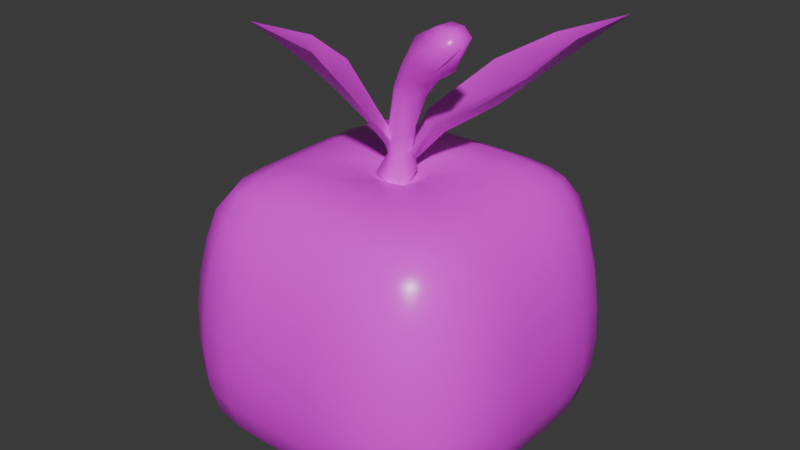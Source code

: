 # Source: ij_Cuberry.blend  (saved by Blender 4.0.36; exported with 4.5.12 LTS)
import bpy
from mathutils import Matrix  # noqa: F401  (used for matrix-valued properties, if any)

bpy.ops.wm.read_factory_settings(use_empty=True)
scene = bpy.context.scene
scene.name = 'Scene'

# ---- collections
col_collection = bpy.data.collections.new('Collection'); scene.collection.children.link(col_collection)

# ---- images (referenced by path relative to the original .blend; pixels are not part of the script)
import os
ASSET_DIR = os.environ.get("B2B_ASSET_DIR", "")  # directory of the original .blend (textures are referenced by path, not embedded)
HERE = os.path.dirname(os.path.abspath(__file__))  # packed textures are extracted next to this script under _unpacked/

def load_image(name, relpath, width, height, colorspace="sRGB"):
    """Load a texture the original file referenced (path relative to the .blend, or extracted next to this script)."""
    p = next((c for c in (os.path.join(HERE, relpath), os.path.join(ASSET_DIR, relpath)) if relpath and os.path.exists(c)), "")
    if p:
        img = bpy.data.images.load(p, check_existing=True)
        img.name = name
    else:  # same state as the original file: an image datablock whose file is absent (Cycles renders it pink)
        img = bpy.data.images.new(name, width, height)
        img.source = "FILE"
        img.filepath = "//" + (relpath or name)
    img.colorspace_settings.name = colorspace
    return img
img_ij_gradients = load_image('ij_Gradients', 'ij_Gradients.png', 1024, 1024, 'sRGB')

# ---- materials (node trees are filled in below, after node groups)
mat_cuberry = bpy.data.materials.new('cuberry')
mat_cuberry.alpha_threshold = 0.0
mat_cuberry.use_transparent_shadow = False
mat_cuberry.roughness = 0.5
mat_cuberry.line_color = (0.0, 0.0, 0.0, 1.0)

# ---- material node trees
mat_cuberry.use_nodes = True; mat_cuberry.node_tree.nodes.clear()
_N = mat_cuberry.node_tree.nodes; _L = mat_cuberry.node_tree.links
n0 = _N.new('ShaderNodeOutputMaterial'); n0.name = 'Material Output'; n0.location = (300, 300)
n1 = _N.new('ShaderNodeBsdfPrincipled'); n1.name = 'Principled BSDF'; n1.location = (10, 300)
n1.inputs[2].default_value = 0.3
n1.inputs[3].default_value = 1.45
n2 = _N.new('ShaderNodeTexImage'); n2.name = 'Image Texture'; n2.location = (-339, 300)
n2.image = img_ij_gradients
_L.new(n1.outputs[0], n0.inputs[0])
_L.new(n2.outputs[0], n1.inputs[0])
n0.is_active_output = True

# ---- world
world_world = bpy.data.worlds.new('World'); scene.world = world_world
world_world.use_nodes = True; world_world.node_tree.nodes.clear()
_N = world_world.node_tree.nodes; _L = world_world.node_tree.links
n0 = _N.new('ShaderNodeOutputWorld'); n0.name = 'World Output'; n0.location = (300, 300)
n1 = _N.new('ShaderNodeBackground'); n1.name = 'Background'; n1.location = (10, 300)
n1.inputs[0].default_value = (0.05088, 0.05088, 0.05088, 1.0)
_L.new(n1.outputs[0], n0.inputs[0])
n0.is_active_output = True
world_world.color = (0.05088, 0.05088, 0.05088)
world_world.use_sun_shadow = False
world_world.sun_shadow_jitter_overblur = 0.0

# ---- meshes
me_cuberry = bpy.data.meshes.new('cuberry')
me_cuberry.from_pydata([(-0.1118, -0.1048, 1.936), (-0.1166, 0.08513, 1.957), (0.07658, -0.105, 1.938), (0.07931, 0.08613, 1.945), (0.4319, -0.2817, 2.966), (0.482, -0.1276, 3.043), (0.6507, -0.1562, 2.99), (0.6007, -0.3102, 2.913), (0.06993, -0.1457, 2.557), (0.1591, -0.1904, 2.715), (0.1798, -0.02303, 2.794), (0.08669, 0.001425, 2.634), (0.3288, -0.1917, 2.651), (0.2247, -0.1384, 2.514), (0.3564, -0.01191, 2.727), (0.2394, 0.008711, 2.582), (-0.138, -0.009651, 1.939), (0.005381, 0.137, 1.935), (0.09028, -0.009651, 1.933), (-0.0218, -0.1234, 1.935), (0.4483, -0.2153, 3.032), (0.5753, -0.1303, 3.038), (0.6507, -0.2432, 2.955), (0.5142, -0.3239, 2.948), (0.1409, -0.1158, 2.776), (0.04865, -0.07819, 2.604), (0.2677, 0.01416, 2.778), (0.1637, 0.03368, 2.616), (0.3781, -0.1003, 2.662), (0.2582, -0.05951, 2.53), (0.2401, -0.2265, 2.677), (0.1462, -0.1754, 2.524), (0.1012, -0.08392, 2.22), (-0.02962, -0.08736, 2.207), (-0.003889, 0.02135, 2.306), (0.2695, -0.2449, 2.846), (0.4569, -0.2636, 2.759), (0.2999, -0.05424, 2.938), (0.11, 0.02667, 2.278), (0.5078, -0.03294, 2.849), (0.03528, -0.1235, 2.189), (0.1237, -0.02866, 2.241), (0.5349, -0.1588, 2.764), (0.2555, -0.1653, 2.926), (0.5668, -0.2498, 3.027), (0.0555, 0.0444, 2.302), (-0.05333, -0.04497, 2.241), (0.4007, -0.007421, 2.929), (0.3543, -0.2972, 2.805), (-0.04468, -0.06556, 2.073), (0.2094, 0.1928, 2.202), (0.8084, 0.7126, 2.802), (0.145, 0.8011, 2.512), (0.4554, 0.4278, 2.38), (0.653, 0.809, 2.611), (-0.4401, -0.8021, 3.023), (0.4704, 1.012, 2.709), (-0.06713, -0.2297, 2.329), (0.6321, 0.8314, 2.673), (0.4264, 0.4787, 2.459), (0.26, -0.02421, 2.269), (-0.1876, -0.4255, 2.598), (-0.294, -0.5887, 2.796), (0.08007, -0.2954, 2.35), (-0.0259, -0.1895, 2.326), (-0.1429, -0.06127, 2.36), (0.1562, 0.1874, 2.269), (-0.1578, -0.4001, 2.627), (-0.2585, -0.555, 2.841), (-0.1041, -0.6565, 2.872), (0.02492, -0.5043, 2.624), (-0.3607, -0.391, 2.86), (-0.2649, -0.1851, 2.676), (-0.01376, 0.303, 2.27), (0.7043, 0.3174, 2.627), (0.9129, 1.157, 2.878), (-0.04659, -0.08762, 2.138), (-0.03266, 0.02745, 2.121), (0.0646, 0.05646, 2.101), (0.0591, -0.0654, 2.09), (0.01003, -0.0833, 2.088), (0.07768, -0.01541, 2.092), (0.01049, 0.06718, 2.11), (-0.05362, -0.01996, 2.101), (0.07892, 0.06399, 2.023), (-0.06763, -0.05849, 1.838), (-0.07017, 0.04284, 1.849), (0.03288, -0.0586, 1.839), (0.03434, 0.04337, 1.842), (-0.08162, -0.007725, 1.839), (-0.005102, 0.07053, 1.837), (0.04019, -0.007725, 1.836), (-0.0196, -0.06839, 1.837), (-0.8718, -0.8719, 0.1631), (-0.7591, -0.759, 1.843), (-0.863, 0.8629, 0.1708), (-0.7644, 0.7645, 1.848), (0.8643, -0.8645, 0.1697), (0.7647, -0.7645, 1.848), (0.8629, 0.863, 0.1708), (0.7647, 0.7644, 1.848), (-0.9111, 0.7268, 0.139), (-0.9269, 0.4897, 0.1329), (-0.9288, 0.2477, 0.1376), (-0.9297, -3.649e-08, 0.1397), (-0.9287, -0.2477, 0.1377), (-0.9292, -0.4916, 0.1307), (-0.9084, -0.7234, 0.1416), (-0.927, -0.9267, 0.3057), (-0.9579, -0.9579, 0.5209), (-0.9658, -0.9658, 0.7704), (-0.9567, -0.9567, 1.022), (-0.9321, -0.9321, 1.271), (-0.8902, -0.8902, 1.512), (-0.8358, -0.8361, 1.721), (-0.7973, -0.6329, 1.873), (-0.8117, -0.4239, 1.882), (-0.8126, -0.214, 1.883), (-0.8136, 1.097e-08, 1.884), (-0.8126, 0.214, 1.883), (-0.8132, 0.4251, 1.883), (-0.7958, 0.6307, 1.871), (-0.8342, 0.8339, 1.719), (-0.8914, 0.8914, 1.513), (-0.9321, 0.9321, 1.271), (-0.9567, 0.9567, 1.022), (-0.9658, 0.9658, 0.7704), (-0.956, 0.956, 0.5226), (-0.9298, 0.9301, 0.3029), (0.7268, 0.9111, 0.139), (0.4897, 0.9269, 0.1329), (0.2477, 0.9288, 0.1376), (1.539e-08, 0.9297, 0.1397), (-0.2477, 0.9287, 0.1377), (-0.4897, 0.9273, 0.1325), (-0.7265, 0.9115, 0.1388), (-0.631, 0.7954, 1.871), (-0.4251, 0.8128, 1.883), (-0.214, 0.8126, 1.883), (-3.69e-10, 0.8136, 1.884), (0.214, 0.8126, 1.883), (0.4251, 0.8132, 1.883), (0.6307, 0.7958, 1.871), (0.8339, 0.8342, 1.719), (0.8914, 0.8914, 1.513), (0.9321, 0.9321, 1.271), (0.9567, 0.9567, 1.022), (0.9658, 0.9658, 0.7704), (0.956, 0.956, 0.5226), (0.9301, 0.9298, 0.3029), (0.9111, -0.7262, 0.1389), (0.927, -0.49, 0.1328), (0.9289, -0.2477, 0.1374), (0.9297, 2.136e-08, 0.1397), (0.9287, 0.2477, 0.1377), (0.9273, 0.4897, 0.1325), (0.9115, 0.7265, 0.1388), (0.7952, 0.631, 1.871), (0.8134, 0.4251, 1.884), (0.8124, 0.214, 1.883), (0.8137, -1.615e-08, 1.884), (0.8124, -0.214, 1.883), (0.8134, -0.4251, 1.884), (0.7952, -0.6307, 1.871), (0.8339, -0.8339, 1.719), (0.8914, -0.8914, 1.513), (0.9321, -0.9321, 1.271), (0.9567, -0.9567, 1.022), (0.9658, -0.9658, 0.7704), (0.9563, -0.9563, 0.5223), (0.9296, -0.9296, 0.3032), (-0.7237, -0.9079, 0.1418), (-0.4916, -0.9288, 0.1311), (-0.2477, -0.9288, 0.1376), (-1.69e-08, -0.9297, 0.1397), (0.2477, -0.9287, 0.1377), (0.49, -0.9276, 0.1322), (0.7262, -0.9109, 0.1391), (0.6307, -0.7954, 1.871), (0.4251, -0.8128, 1.883), (0.214, -0.8126, 1.883), (-9.193e-10, -0.8136, 1.884), (-0.214, -0.8126, 1.883), (-0.4239, -0.8121, 1.882), (-0.6326, -0.7977, 1.873), (-1.029, -0.7297, 0.2949), (-1.088, -0.7436, 0.5198), (-1.11, -0.7414, 0.7699), (-1.102, -0.7291, 1.021), (-1.073, -0.714, 1.27), (-1.015, -0.6891, 1.513), (-0.9247, -0.6495, 1.724), (-1.067, -0.4967, 0.2939), (-1.146, -0.4936, 0.5192), (-1.173, -0.4863, 0.7689), (-1.165, -0.4779, 1.02), (-1.135, -0.4673, 1.27), (-1.071, -0.4559, 1.513), (-0.963, -0.4423, 1.727), (-1.076, -0.2449, 0.2944), (-1.157, -0.2408, 0.5187), (-1.184, -0.2362, 0.7682), (-1.177, -0.2314, 1.019), (-1.146, -0.2266, 1.269), (-1.081, -0.2218, 1.512), (-0.9716, -0.2175, 1.727), (-1.076, 2.074e-08, 0.296), (-1.157, -3.651e-08, 0.5185), (-1.184, 4.56e-08, 0.7682), (-1.177, -3.747e-08, 1.019), (-1.146, 1.883e-08, 1.269), (-1.081, -2.254e-08, 1.512), (-0.9711, -2.054e-08, 1.726), (-1.076, 0.2449, 0.2946), (-1.157, 0.2408, 0.5187), (-1.184, 0.2362, 0.7682), (-1.177, 0.2314, 1.019), (-1.146, 0.2266, 1.269), (-1.081, 0.2218, 1.512), (-0.9718, 0.2175, 1.727), (-1.067, 0.4967, 0.294), (-1.146, 0.4936, 0.5193), (-1.173, 0.4863, 0.7689), (-1.165, 0.4779, 1.02), (-1.135, 0.4673, 1.27), (-1.071, 0.4559, 1.513), (-0.9631, 0.4423, 1.727), (-1.025, 0.726, 0.2982), (-1.088, 0.7436, 0.5199), (-1.11, 0.7414, 0.7699), (-1.102, 0.7291, 1.021), (-1.073, 0.714, 1.27), (-1.016, 0.6891, 1.513), (-0.9271, 0.6518, 1.726), (-0.726, 1.025, 0.2982), (-0.7436, 1.088, 0.5198), (-0.7414, 1.11, 0.7699), (-0.7291, 1.102, 1.021), (-0.714, 1.073, 1.27), (-0.6891, 1.015, 1.513), (-0.6518, 0.927, 1.726), (-0.4967, 1.067, 0.2939), (-0.4936, 1.146, 0.5192), (-0.4863, 1.173, 0.7689), (-0.4779, 1.165, 1.02), (-0.4673, 1.135, 1.27), (-0.4559, 1.071, 1.513), (-0.4423, 0.963, 1.727), (-0.2449, 1.076, 0.2944), (-0.2408, 1.157, 0.5187), (-0.2362, 1.184, 0.7682), (-0.2314, 1.177, 1.019), (-0.2266, 1.146, 1.269), (-0.2218, 1.081, 1.512), (-0.2175, 0.9716, 1.727), (-2.15e-08, 1.076, 0.296), (3.54e-09, 1.157, 0.5185), (-2.59e-09, 1.184, 0.7682), (5.32e-09, 1.177, 1.019), (-2.503e-08, 1.146, 1.269), (-4.064e-08, 1.081, 1.512), (-1.174e-08, 0.9711, 1.726), (0.2449, 1.076, 0.2946), (0.2408, 1.157, 0.5187), (0.2362, 1.184, 0.7682), (0.2314, 1.177, 1.019), (0.2266, 1.146, 1.269), (0.2218, 1.081, 1.512), (0.2175, 0.9718, 1.727), (0.4967, 1.067, 0.294), (0.4936, 1.146, 0.5193), (0.4863, 1.173, 0.7689), (0.4779, 1.165, 1.02), (0.4673, 1.135, 1.27), (0.4559, 1.071, 1.513), (0.4423, 0.9631, 1.727), (0.726, 1.025, 0.2982), (0.7436, 1.088, 0.5199), (0.7414, 1.11, 0.7699), (0.7291, 1.102, 1.021), (0.714, 1.073, 1.27), (0.6891, 1.016, 1.513), (0.6518, 0.9271, 1.726), (1.025, 0.726, 0.2982), (1.088, 0.7436, 0.5198), (1.11, 0.7414, 0.7699), (1.102, 0.7291, 1.021), (1.073, 0.714, 1.27), (1.015, 0.6891, 1.513), (0.9273, 0.6518, 1.726), (1.067, 0.4967, 0.2939), (1.146, 0.4936, 0.5192), (1.173, 0.4863, 0.7689), (1.165, 0.4779, 1.02), (1.135, 0.4673, 1.27), (1.071, 0.4559, 1.513), (0.9628, 0.4423, 1.727), (1.076, 0.2449, 0.2944), (1.157, 0.2408, 0.5187), (1.184, 0.2362, 0.7682), (1.177, 0.2314, 1.019), (1.146, 0.2266, 1.269), (1.081, 0.2218, 1.512), (0.9718, 0.2175, 1.727), (1.076, 3.6e-08, 0.296), (1.157, 3.587e-09, 0.5185), (1.184, 2.59e-09, 0.7682), (1.177, -6.283e-10, 1.019), (1.146, 3.654e-09, 1.269), (1.081, 3.544e-08, 1.512), (0.9711, -1.148e-09, 1.726), (1.076, -0.2449, 0.2946), (1.157, -0.2408, 0.5187), (1.184, -0.2362, 0.7682), (1.177, -0.2314, 1.019), (1.146, -0.2266, 1.269), (1.081, -0.2218, 1.512), (0.9718, -0.2175, 1.727), (1.067, -0.4967, 0.2937), (1.146, -0.4936, 0.5193), (1.173, -0.4863, 0.7689), (1.165, -0.4779, 1.02), (1.135, -0.4673, 1.27), (1.071, -0.4559, 1.513), (0.9628, -0.4423, 1.727), (1.025, -0.7266, 0.2978), (1.088, -0.7436, 0.5198), (1.11, -0.7414, 0.7699), (1.102, -0.7291, 1.021), (1.073, -0.714, 1.27), (1.015, -0.6891, 1.513), (0.9273, -0.6518, 1.726), (0.7266, -1.025, 0.2976), (0.7436, -1.088, 0.5198), (0.7414, -1.11, 0.7699), (0.7291, -1.102, 1.021), (0.714, -1.073, 1.27), (0.6891, -1.015, 1.513), (0.6518, -0.927, 1.726), (0.4967, -1.067, 0.2939), (0.4936, -1.146, 0.5192), (0.4863, -1.173, 0.7689), (0.4779, -1.165, 1.02), (0.4673, -1.135, 1.27), (0.4559, -1.071, 1.513), (0.4423, -0.963, 1.727), (0.2449, -1.076, 0.2944), (0.2408, -1.157, 0.5187), (0.2362, -1.184, 0.7682), (0.2314, -1.177, 1.019), (0.2266, -1.146, 1.269), (0.2218, -1.081, 1.512), (0.2175, -0.9716, 1.727), (2.193e-08, -1.076, 0.296), (-3.54e-09, -1.157, 0.5185), (2.59e-09, -1.184, 0.7682), (-5.32e-09, -1.177, 1.019), (2.503e-08, -1.146, 1.269), (4.064e-08, -1.081, 1.512), (1.174e-08, -0.9711, 1.726), (-0.2449, -1.076, 0.2946), (-0.2408, -1.157, 0.5187), (-0.2362, -1.184, 0.7682), (-0.2314, -1.177, 1.019), (-0.2266, -1.146, 1.269), (-0.2218, -1.081, 1.512), (-0.2175, -0.9718, 1.727), (-0.4967, -1.067, 0.294), (-0.4936, -1.146, 0.5193), (-0.4863, -1.173, 0.7689), (-0.4779, -1.165, 1.02), (-0.4673, -1.135, 1.27), (-0.4559, -1.071, 1.513), (-0.4423, -0.9631, 1.727), (-0.7298, -1.029, 0.2949), (-0.7436, -1.088, 0.5199), (-0.7414, -1.11, 0.7699), (-0.7291, -1.102, 1.021), (-0.714, -1.073, 1.27), (-0.6891, -1.016, 1.513), (-0.6495, -0.9248, 1.724), (-0.7234, 0.7235, 0.0739), (-0.4943, 0.7287, 0.06041), (-0.2493, 0.7294, 0.07103), (-4.784e-09, 0.7287, 0.07861), (0.2493, 0.7291, 0.0713), (0.4944, 0.7286, 0.06033), (0.7235, 0.7234, 0.0739), (-0.7286, 0.4944, 0.06033), (-0.4954, 0.4955, 0.05625), (-0.2499, 0.4956, 0.08226), (2.445e-10, 0.4957, 0.09645), (0.2499, 0.4956, 0.08226), (0.4955, 0.4954, 0.05625), (0.7287, 0.4943, 0.06041), (-0.7291, 0.2493, 0.0713), (-0.4956, 0.2499, 0.08226), (-0.25, 0.25, 0.1316), (-9.587e-10, 0.25, 0.1645), (0.25, 0.25, 0.1316), (0.4956, 0.2499, 0.08226), (0.7294, 0.2493, 0.07103), (-0.7287, -2.472e-08, 0.07861), (-0.4957, -3.732e-08, 0.09645), (-0.25, 1.289e-08, 0.1645), (2.251e-08, -3.087e-08, 0.2589), (0.25, 1.289e-08, 0.1645), (0.4957, -2.872e-08, 0.09645), (0.7287, 2.306e-08, 0.07861), (-0.7294, -0.2493, 0.07103), (-0.4956, -0.2499, 0.08226), (-0.25, -0.25, 0.1316), (2.19e-08, -0.25, 0.1645), (0.25, -0.25, 0.1316), (0.4956, -0.2499, 0.08226), (0.7291, -0.2493, 0.0713), (-0.7287, -0.4943, 0.06041), (-0.4955, -0.4954, 0.05625), (-0.2499, -0.4956, 0.08226), (9.443e-09, -0.4957, 0.09645), (0.2499, -0.4956, 0.08226), (0.4954, -0.4955, 0.05625), (0.7289, -0.4944, 0.06007), (-0.7273, -0.7272, 0.07024), (-0.4944, -0.7286, 0.06033), (-0.2493, -0.7291, 0.0713), (2.163e-08, -0.7287, 0.07861), (0.2493, -0.7294, 0.07103), (0.4944, -0.7287, 0.06029), (0.7239, -0.7242, 0.07344), (0.626, 0.6258, 1.941), (0.4215, 0.6246, 1.963), (0.2123, 0.6249, 1.968), (-4.614e-09, 0.6241, 1.967), (-0.2123, 0.6246, 1.967), (-0.4216, 0.6246, 1.963), (-0.6258, 0.6258, 1.941), (0.6244, 0.4216, 1.963), (0.3628, 0.3629, 1.967), (0.1835, 0.4055, 1.969), (3.565e-06, 0.4237, 1.967), (-0.1835, 0.4055, 1.969), (-0.3629, 0.3628, 1.967), (-0.6246, 0.4215, 1.963), (0.6249, 0.2123, 1.968), (0.4055, 0.1835, 1.969), (0.1681, 0.1681, 1.945), (9.38e-07, 0.1944, 1.936), (-0.1681, 0.1681, 1.945), (-0.4055, 0.1835, 1.969), (-0.6249, 0.2123, 1.968), (0.6241, 3.379e-10, 1.967), (0.4237, 2.178e-08, 1.967), (0.1944, 5.291e-08, 1.936), (-9.417e-09, 2.632e-08, 1.815), (-0.1944, 3.391e-09, 1.936), (-0.4237, 7.748e-09, 1.967), (-0.6241, 2.074e-08, 1.967), (0.6249, -0.2123, 1.968), (0.4055, -0.1835, 1.969), (0.1681, -0.1681, 1.945), (9.88e-07, -0.1944, 1.936), (-0.1681, -0.1681, 1.945), (-0.4055, -0.1835, 1.969), (-0.6246, -0.2123, 1.967), (0.6244, -0.4215, 1.963), (0.3628, -0.3628, 1.967), (0.1835, -0.4055, 1.969), (3.588e-06, -0.4237, 1.967), (-0.1835, -0.4055, 1.969), (-0.3628, -0.3629, 1.967), (-0.6246, -0.4216, 1.963), (0.626, -0.6258, 1.941), (0.4215, -0.6246, 1.963), (0.2123, -0.6246, 1.967), (9.001e-09, -0.6241, 1.967), (-0.2123, -0.6249, 1.968), (-0.4215, -0.6246, 1.963), (-0.6235, -0.6235, 1.939)], [], [(48, 36, 7, 23), (47, 37, 5, 21), (46, 25, 11, 34), (45, 27, 15, 38), (44, 20, 4, 23), (43, 35, 4, 20), (42, 39, 6, 22), (41, 29, 13, 32), (9, 24, 25, 8), (10, 26, 27, 11), (14, 28, 29, 15), (40, 31, 8, 33), (80, 40, 76, 49), (79, 32, 40, 80), (32, 13, 31, 40), (30, 9, 8, 31), (28, 12, 13, 29), (26, 14, 15, 27), (24, 10, 11, 25), (81, 41, 32, 79), (78, 38, 41, 81), (38, 15, 29, 41), (36, 42, 22, 7), (12, 28, 42, 36), (28, 14, 39, 42), (37, 43, 20, 5), (10, 24, 43, 37), (24, 9, 35, 43), (22, 44, 23, 7), (6, 21, 44, 22), (21, 5, 20, 44), (82, 45, 38, 78), (77, 34, 45, 82), (34, 11, 27, 45), (83, 46, 34, 77), (49, 76, 46, 83), (33, 8, 25, 46), (39, 47, 21, 6), (14, 26, 47, 39), (26, 10, 37, 47), (35, 48, 23, 4), (9, 30, 48, 35), (30, 12, 36, 48), (1, 77, 82, 17), (53, 50, 73, 52), (54, 56, 75), (51, 54, 75), (17, 82, 84, 3), (54, 53, 52, 56), (51, 74, 53, 54), (74, 60, 50, 53), (61, 57, 63, 70), (62, 69, 55), (71, 62, 55), (62, 61, 70, 69), (71, 72, 61, 62), (72, 65, 57, 61), (67, 70, 63, 64), (68, 55, 69), (71, 55, 68), (68, 69, 70, 67), (71, 68, 67, 72), (72, 67, 64, 65), (74, 59, 66, 60), (51, 58, 59, 74), (58, 56, 52, 59), (16, 83, 77, 1), (51, 75, 58), (58, 75, 56), (59, 52, 73, 66), (0, 49, 83, 16), (65, 33, 46), (33, 63, 40), (76, 63, 57), (65, 76, 57), (3, 84, 81, 18), (18, 81, 79, 2), (2, 79, 80, 19), (19, 80, 49, 0), (60, 78, 81), (73, 78, 66), (84, 73, 50), (60, 84, 50), (65, 46, 76), (76, 40, 63), (84, 82, 73), (60, 81, 84), (0, 16, 89, 85), (19, 0, 85, 92), (17, 3, 88, 90), (2, 19, 92, 87), (1, 17, 90, 86), (18, 2, 87, 91), (16, 1, 86, 89), (3, 18, 91, 88), (12, 30, 31, 13), (65, 64, 33), (33, 64, 63), (73, 82, 78), (60, 66, 78), (192, 185, 186, 193), (193, 186, 187, 194), (194, 187, 188, 195), (195, 188, 189, 196), (196, 189, 190, 197), (209, 208, 201, 202), (197, 190, 191, 198), (212, 211, 204, 205), (249, 248, 241, 242), (214, 213, 206, 207), (217, 216, 209, 210), (216, 215, 208, 209), (259, 258, 251, 252), (219, 218, 211, 212), (221, 220, 213, 214), (224, 223, 216, 217), (223, 222, 215, 216), (226, 225, 218, 219), (123, 122, 240, 239), (228, 227, 220, 221), (231, 230, 223, 224), (230, 229, 222, 223), (233, 232, 225, 226), (102, 101, 381, 388), (374, 108, 93, 171), (240, 122, 96, 136), (109, 108, 374, 375), (93, 107, 423, 171), (124, 123, 239, 238), (107, 93, 108, 185), (111, 110, 376, 377), (108, 109, 186, 185), (202, 201, 194, 195), (109, 110, 187, 186), (203, 202, 195, 196), (110, 111, 188, 187), (204, 203, 196, 197), (111, 112, 189, 188), (205, 204, 197, 198), (112, 113, 190, 189), (113, 114, 191, 190), (191, 114, 94, 115), (118, 117, 464, 457), (208, 207, 200, 201), (115, 116, 198, 191), (215, 214, 207, 208), (116, 117, 205, 198), (222, 221, 214, 215), (117, 118, 212, 205), (229, 228, 221, 222), (118, 119, 219, 212), (119, 120, 226, 219), (135, 95, 128, 234), (120, 121, 233, 226), (233, 121, 96, 122), (122, 123, 232, 233), (125, 124, 238, 237), (123, 124, 231, 232), (126, 125, 237, 236), (124, 125, 230, 231), (127, 126, 236, 235), (125, 126, 229, 230), (128, 127, 235, 234), (126, 127, 228, 229), (101, 95, 135, 381), (127, 128, 227, 228), (131, 130, 386, 385), (95, 101, 227, 128), (452, 451, 444, 445), (101, 102, 220, 227), (102, 103, 213, 220), (232, 231, 224, 225), (103, 104, 206, 213), (225, 224, 217, 218), (104, 105, 199, 206), (218, 217, 210, 211), (105, 106, 192, 199), (211, 210, 203, 204), (106, 107, 185, 192), (201, 200, 193, 194), (241, 234, 235, 242), (242, 235, 236, 243), (243, 236, 237, 244), (244, 237, 238, 245), (245, 238, 239, 246), (258, 257, 250, 251), (246, 239, 240, 247), (261, 260, 253, 254), (298, 297, 290, 291), (263, 262, 255, 256), (266, 265, 258, 259), (265, 264, 257, 258), (308, 307, 300, 301), (268, 267, 260, 261), (270, 269, 262, 263), (273, 272, 265, 266), (272, 271, 264, 265), (275, 274, 267, 268), (144, 143, 289, 288), (277, 276, 269, 270), (280, 279, 272, 273), (279, 278, 271, 272), (282, 281, 274, 275), (130, 129, 387, 386), (289, 143, 100, 157), (145, 144, 288, 287), (159, 158, 437, 444), (140, 139, 433, 432), (251, 250, 243, 244), (252, 251, 244, 245), (253, 252, 245, 246), (254, 253, 246, 247), (137, 136, 436, 435), (257, 256, 249, 250), (136, 137, 247, 240), (264, 263, 256, 257), (137, 138, 254, 247), (271, 270, 263, 264), (138, 139, 261, 254), (278, 277, 270, 271), (139, 140, 268, 261), (140, 141, 275, 268), (156, 99, 149, 283), (141, 142, 282, 275), (116, 115, 478, 471), (282, 142, 100, 143), (143, 144, 281, 282), (146, 145, 287, 286), (144, 145, 280, 281), (147, 146, 286, 285), (145, 146, 279, 280), (148, 147, 285, 284), (146, 147, 278, 279), (149, 148, 284, 283), (147, 148, 277, 278), (387, 129, 99, 156), (148, 149, 276, 277), (152, 151, 422, 415), (99, 129, 276, 149), (129, 130, 269, 276), (130, 131, 262, 269), (281, 280, 273, 274), (131, 132, 255, 262), (274, 273, 266, 267), (132, 133, 248, 255), (267, 266, 259, 260), (133, 134, 241, 248), (260, 259, 252, 253), (134, 135, 234, 241), (250, 249, 242, 243), (141, 140, 432, 431), (290, 283, 284, 291), (291, 284, 285, 292), (292, 285, 286, 293), (293, 286, 287, 294), (294, 287, 288, 295), (307, 306, 299, 300), (295, 288, 289, 296), (310, 309, 302, 303), (347, 346, 339, 340), (312, 311, 304, 305), (315, 314, 307, 308), (314, 313, 306, 307), (357, 356, 349, 350), (317, 316, 309, 310), (319, 318, 311, 312), (322, 321, 314, 315), (321, 320, 313, 314), (324, 323, 316, 317), (165, 164, 338, 337), (326, 325, 318, 319), (329, 328, 321, 322), (328, 327, 320, 321), (331, 330, 323, 324), (151, 150, 429, 422), (338, 164, 98, 178), (166, 165, 337, 336), (180, 179, 473, 474), (175, 174, 426, 427), (161, 160, 451, 458), (300, 299, 292, 293), (301, 300, 293, 294), (302, 301, 294, 295), (303, 302, 295, 296), (158, 157, 430, 437), (306, 305, 298, 299), (157, 158, 296, 289), (313, 312, 305, 306), (158, 159, 303, 296), (320, 319, 312, 313), (159, 160, 310, 303), (327, 326, 319, 320), (160, 161, 317, 310), (161, 162, 324, 317), (177, 97, 170, 332), (162, 163, 331, 324), (331, 163, 98, 164), (164, 165, 330, 331), (167, 166, 336, 335), (165, 166, 329, 330), (168, 167, 335, 334), (166, 167, 328, 329), (169, 168, 334, 333), (167, 168, 327, 328), (170, 169, 333, 332), (168, 169, 326, 327), (429, 150, 97, 177), (169, 170, 325, 326), (97, 150, 325, 170), (150, 151, 318, 325), (151, 152, 311, 318), (330, 329, 322, 323), (152, 153, 304, 311), (323, 322, 315, 316), (153, 154, 297, 304), (316, 315, 308, 309), (154, 155, 290, 297), (309, 308, 301, 302), (155, 156, 283, 290), (299, 298, 291, 292), (162, 161, 458, 465), (339, 332, 333, 340), (340, 333, 334, 341), (341, 334, 335, 342), (342, 335, 336, 343), (343, 336, 337, 344), (356, 355, 348, 349), (344, 337, 338, 345), (359, 358, 351, 352), (396, 395, 388, 389), (361, 360, 353, 354), (364, 363, 356, 357), (363, 362, 355, 356), (406, 405, 398, 399), (366, 365, 358, 359), (368, 367, 360, 361), (371, 370, 363, 364), (370, 369, 362, 363), (373, 372, 365, 366), (375, 374, 367, 368), (378, 377, 370, 371), (377, 376, 369, 370), (380, 379, 372, 373), (173, 172, 424, 425), (174, 173, 425, 426), (182, 181, 475, 476), (349, 348, 341, 342), (350, 349, 342, 343), (351, 350, 343, 344), (352, 351, 344, 345), (179, 178, 472, 473), (355, 354, 347, 348), (178, 179, 345, 338), (362, 361, 354, 355), (179, 180, 352, 345), (369, 368, 361, 362), (180, 181, 359, 352), (376, 375, 368, 369), (181, 182, 366, 359), (182, 183, 373, 366), (172, 171, 423, 424), (183, 184, 380, 373), (478, 115, 94, 184), (171, 172, 367, 374), (172, 173, 360, 367), (379, 378, 371, 372), (173, 174, 353, 360), (372, 371, 364, 365), (174, 175, 346, 353), (365, 364, 357, 358), (175, 176, 339, 346), (358, 357, 350, 351), (176, 177, 332, 339), (348, 347, 340, 341), (183, 182, 476, 477), (388, 381, 382, 389), (389, 382, 383, 390), (390, 383, 384, 391), (391, 384, 385, 392), (392, 385, 386, 393), (405, 404, 397, 398), (393, 386, 387, 394), (408, 407, 400, 401), (445, 444, 437, 438), (410, 409, 402, 403), (413, 412, 405, 406), (412, 411, 404, 405), (454, 447, 448), (415, 414, 407, 408), (417, 416, 409, 410), (420, 419, 412, 413), (419, 418, 411, 412), (422, 421, 414, 415), (424, 423, 416, 417), (427, 426, 419, 420), (426, 425, 418, 419), (429, 428, 421, 422), (139, 138, 434, 433), (398, 397, 390, 391), (305, 304, 297, 298), (399, 398, 391, 392), (156, 155, 394, 387), (400, 399, 392, 393), (401, 400, 393, 394), (160, 159, 444, 451), (404, 403, 396, 397), (200, 199, 192, 193), (411, 410, 403, 404), (354, 353, 346, 347), (418, 417, 410, 411), (177, 176, 428, 429), (425, 424, 417, 418), (181, 180, 474, 475), (403, 402, 395, 396), (428, 427, 420, 421), (256, 255, 248, 249), (421, 420, 413, 414), (135, 134, 382, 381), (414, 413, 406, 407), (407, 406, 399, 400), (397, 396, 389, 390), (437, 430, 431, 438), (438, 431, 432, 439), (439, 432, 433, 440), (440, 433, 434, 441), (441, 434, 435, 442), (454, 453, 446), (442, 435, 436, 443), (457, 456, 449, 450), (459, 458, 451, 452), (462, 461, 454), (460, 453, 454), (464, 463, 456, 457), (466, 465, 458, 459), (469, 468, 461, 462), (468, 467, 460, 461), (471, 470, 463, 464), (473, 472, 465, 466), (476, 475, 468, 469), (475, 474, 467, 468), (478, 477, 470, 471), (447, 446, 439, 440), (448, 447, 440, 441), (448, 441, 442), (450, 449, 442, 443), (453, 452, 445, 446), (460, 459, 452, 453), (466, 459, 460), (474, 473, 466, 467), (477, 476, 469, 470), (470, 469, 462), (463, 462, 455, 456), (456, 455, 448, 449), (446, 445, 438), (138, 137, 435, 434), (103, 102, 388, 395), (104, 103, 395, 402), (105, 104, 402, 409), (106, 105, 409, 416), (110, 109, 375, 376), (112, 111, 377, 378), (113, 112, 378, 379), (114, 113, 379, 380), (94, 114, 380, 184), (117, 116, 471, 464), (119, 118, 457, 450), (120, 119, 450, 443), (121, 120, 443, 436), (96, 121, 436, 136), (132, 131, 385, 384), (133, 132, 384, 383), (134, 133, 383, 382), (142, 141, 431, 430), (157, 100, 142, 430), (153, 152, 415, 408), (154, 153, 408, 401), (155, 154, 401, 394), (163, 162, 465, 472), (98, 163, 472, 178), (176, 175, 427, 428), (184, 183, 477, 478), (207, 206, 199, 200), (210, 209, 202, 203), (107, 106, 416, 423), (447, 454, 446), (439, 446, 438), (467, 466, 460), (461, 460, 454), (455, 462, 454), (463, 470, 462), (455, 454, 448), (449, 448, 442)])
me_cuberry.polygons.foreach_set('use_smooth', [True] * 492)
_k = set([(33, 40), (33, 46), (40, 63), (46, 65), (51, 74), (51, 75), (52, 56), (52, 73), (55, 69), (55, 71), (56, 75), (60, 74), (60, 81), (63, 70), (65, 72), (69, 70), (71, 72), (73, 82), (78, 81), (78, 82)])
me_cuberry.attributes.new('sharp_edge', 'BOOLEAN', 'EDGE').data.foreach_set('value', [ (min(e.vertices), max(e.vertices)) in _k for e in me_cuberry.edges])
_uv = me_cuberry.uv_layers.new(name='UVMap')
_uv.uv.foreach_set('vector', [0.04303, 0.765, 0.04352, 0.7326, 0.04421, 0.8411, 0.0438, 0.8656, 0.04325, 0.8521, 0.04277, 0.8584, 0.04364, 0.9321, 0.04409, 0.9291, 0.04107, 0.3682, 0.04156, 0.6236, 0.04174, 0.6444, 0.04131, 0.414, 0.04159, 0.4112, 0.04211, 0.6318, 0.04248, 0.6082, 0.04186, 0.3942, 0.04405, 0.9212, 0.04348, 0.9243, 0.0434, 0.8783, 0.0438, 0.8656, 0.04256, 0.8502, 0.04262, 0.7935, 0.0434, 0.8783, 0.04348, 0.9243, 0.0439, 0.7361, 0.04377, 0.7958, 0.04445, 0.8949, 0.04445, 0.8706, 0.04192, 0.3682, 0.04257, 0.5718, 0.04241, 0.5604, 0.04181, 0.3536, 0.04209, 0.7015, 0.042, 0.7445, 0.04156, 0.6236, 0.04166, 0.5904, 0.04219, 0.7573, 0.04261, 0.7459, 0.04211, 0.6318, 0.04174, 0.6444, 0.04304, 0.7101, 0.04314, 0.664, 0.04257, 0.5718, 0.04248, 0.6082, 0.0415, 0.3318, 0.04203, 0.567, 0.04166, 0.5904, 0.04119, 0.3442, 0.04138, 0.2605, 0.0415, 0.3318, 0.0411, 0.2955, 0.04111, 0.2502, 0.04161, 0.2618, 0.04181, 0.3536, 0.0415, 0.3318, 0.04138, 0.2605, 0.04181, 0.3536, 0.04241, 0.5604, 0.04203, 0.567, 0.0415, 0.3318, 0.04248, 0.6749, 0.04209, 0.7015, 0.04166, 0.5904, 0.04203, 0.567, 0.04314, 0.664, 0.04291, 0.6563, 0.04241, 0.5604, 0.04257, 0.5718, 0.04261, 0.7459, 0.04304, 0.7101, 0.04248, 0.6082, 0.04211, 0.6318, 0.042, 0.7445, 0.04219, 0.7573, 0.04174, 0.6444, 0.04156, 0.6236, 0.0417, 0.2637, 0.04192, 0.3682, 0.04181, 0.3536, 0.04161, 0.2618, 0.04164, 0.2696, 0.04186, 0.3942, 0.04192, 0.3682, 0.0417, 0.2637, 0.04186, 0.3942, 0.04248, 0.6082, 0.04257, 0.5718, 0.04192, 0.3682, 0.04352, 0.7326, 0.0439, 0.7361, 0.04445, 0.8706, 0.04421, 0.8411, 0.04291, 0.6563, 0.04314, 0.664, 0.0439, 0.7361, 0.04352, 0.7326, 0.04314, 0.664, 0.04304, 0.7101, 0.04377, 0.7958, 0.0439, 0.7361, 0.04277, 0.8584, 0.04256, 0.8502, 0.04348, 0.9243, 0.04364, 0.9321, 0.04219, 0.7573, 0.042, 0.7445, 0.04256, 0.8502, 0.04277, 0.8584, 0.042, 0.7445, 0.04209, 0.7015, 0.04262, 0.7935, 0.04256, 0.8502, 0.04445, 0.8706, 0.04405, 0.9212, 0.0438, 0.8656, 0.04421, 0.8411, 0.04445, 0.8949, 0.04409, 0.9291, 0.04405, 0.9212, 0.04445, 0.8706, 0.04409, 0.9291, 0.04364, 0.9321, 0.04348, 0.9243, 0.04405, 0.9212, 0.04138, 0.2758, 0.04159, 0.4112, 0.04186, 0.3942, 0.04164, 0.2696, 0.04117, 0.2838, 0.04131, 0.414, 0.04159, 0.4112, 0.04138, 0.2758, 0.04131, 0.414, 0.04174, 0.6444, 0.04211, 0.6318, 0.04159, 0.4112, 0.04107, 0.2699, 0.04107, 0.3682, 0.04131, 0.414, 0.04117, 0.2838, 0.04111, 0.2502, 0.0411, 0.2955, 0.04107, 0.3682, 0.04107, 0.2699, 0.04119, 0.3442, 0.04166, 0.5904, 0.04156, 0.6236, 0.04107, 0.3682, 0.04377, 0.7958, 0.04325, 0.8521, 0.04409, 0.9291, 0.04445, 0.8949, 0.04304, 0.7101, 0.04261, 0.7459, 0.04325, 0.8521, 0.04377, 0.7958, 0.04261, 0.7459, 0.04219, 0.7573, 0.04277, 0.8584, 0.04325, 0.8521, 0.04262, 0.7935, 0.04303, 0.765, 0.0438, 0.8656, 0.0434, 0.8783, 0.04209, 0.7015, 0.04248, 0.6749, 0.04303, 0.765, 0.04262, 0.7935, 0.04248, 0.6749, 0.04291, 0.6563, 0.04352, 0.7326, 0.04303, 0.765, 0.04077, 0.1686, 0.04117, 0.2838, 0.04138, 0.2758, 0.04135, 0.1533, 0.04267, 0.4692, 0.04184, 0.3411, 0.03861, 0.3884, 0.03898, 0.5587, 0.04353, 0.6401, 0.04059, 0.6761, 0.04518, 0.8441, 0.04782, 0.6642, 0.04353, 0.6401, 0.04518, 0.8441, 0.04135, 0.1533, 0.04138, 0.2758, 0.04171, 0.215, 0.04171, 0.16, 0.04353, 0.6401, 0.04267, 0.4692, 0.03898, 0.5587, 0.04059, 0.6761, 0.04782, 0.6642, 0.04724, 0.5601, 0.04267, 0.4692, 0.04353, 0.6401, 0.04724, 0.5601, 0.04583, 0.3878, 0.04184, 0.3411, 0.04267, 0.4692, 0.04043, 0.6196, 0.04101, 0.43, 0.04171, 0.4447, 0.04145, 0.6373, 0.03992, 0.7585, 0.04083, 0.8123, 0.03921, 0.918, 0.0396, 0.8036, 0.03992, 0.7585, 0.03921, 0.918, 0.03992, 0.7585, 0.04043, 0.6196, 0.04145, 0.6373, 0.04083, 0.8123, 0.0396, 0.8036, 0.04006, 0.6741, 0.04043, 0.6196, 0.03992, 0.7585, 0.04006, 0.6741, 0.04064, 0.4521, 0.04101, 0.43, 0.04043, 0.6196, 0.04318, 0.3349, 0.0399, 0.5386, 0.0399, 0.3391, 0.04318, 0.2448, 0.04318, 0.4288, 0.04318, 0.6094, 0.0399, 0.6531, 0.04698, 0.6257, 0.04318, 0.6094, 0.04318, 0.4288, 0.04318, 0.4288, 0.0399, 0.6531, 0.0399, 0.5386, 0.04318, 0.3349, 0.04698, 0.6257, 0.04318, 0.4288, 0.04318, 0.3349, 0.04698, 0.5375, 0.04698, 0.5375, 0.04318, 0.3349, 0.04318, 0.2448, 0.04698, 0.3254, 0.04783, 0.5084, 0.0423, 0.2064, 0.0423, 0.1064, 0.04783, 0.4, 0.04783, 0.6184, 0.0423, 0.3213, 0.0423, 0.2064, 0.04783, 0.5084, 0.0423, 0.3213, 0.03708, 0.6198, 0.03708, 0.5083, 0.0423, 0.2064, 0.04067, 0.1557, 0.04107, 0.2699, 0.04117, 0.2838, 0.04077, 0.1686, 0.04783, 0.6184, 0.04521, 0.6245, 0.0423, 0.3213, 0.0423, 0.3213, 0.04521, 0.6245, 0.03708, 0.6198, 0.0423, 0.2064, 0.03708, 0.5083, 0.03708, 0.4027, 0.0423, 0.1064, 0.04079, 0.1539, 0.04111, 0.2502, 0.04107, 0.2699, 0.04067, 0.1557, 0.04698, 0.3254, 0.04318, 0.1859, 0.04698, 0.1805, 0.04318, 0.1859, 0.0399, 0.3391, 0.0399, 0.1872, 0.0411, 0.2955, 0.04171, 0.4447, 0.04101, 0.43, 0.04064, 0.4521, 0.0411, 0.2955, 0.04101, 0.43, 0.04171, 0.16, 0.04171, 0.215, 0.0417, 0.2637, 0.04176, 0.1514, 0.04176, 0.1514, 0.0417, 0.2637, 0.04161, 0.2618, 0.0417, 0.1554, 0.0417, 0.1554, 0.04161, 0.2618, 0.04138, 0.2605, 0.04122, 0.153, 0.04122, 0.153, 0.04138, 0.2605, 0.04111, 0.2502, 0.04079, 0.1539, 0.04783, 0.4, 0.0423, 0.06797, 0.04783, 0.0716, 0.03708, 0.4027, 0.0423, 0.06797, 0.0423, 0.1064, 0.04169, 0.215, 0.03861, 0.3884, 0.04184, 0.3411, 0.04583, 0.3878, 0.04169, 0.215, 0.04184, 0.3411, 0.04064, 0.4521, 0.04107, 0.3682, 0.0411, 0.2955, 0.0411, 0.2955, 0.0415, 0.3318, 0.04171, 0.4447, 0.04169, 0.215, 0.03962, 0.2758, 0.03861, 0.3884, 0.04583, 0.3878, 0.04359, 0.2637, 0.04169, 0.215, 0.04079, 0.1539, 0.04067, 0.1557, 0.04094, 0.08535, 0.041, 0.08438, 0.04122, 0.153, 0.04079, 0.1539, 0.041, 0.08438, 0.04123, 0.0839, 0.04135, 0.1533, 0.04171, 0.16, 0.04149, 0.08765, 0.0413, 0.08407, 0.0417, 0.1554, 0.04122, 0.153, 0.04123, 0.0839, 0.04149, 0.0852, 0.04077, 0.1686, 0.04135, 0.1533, 0.0413, 0.08407, 0.04099, 0.09223, 0.04176, 0.1514, 0.0417, 0.1554, 0.04149, 0.0852, 0.04152, 0.08304, 0.04067, 0.1557, 0.04077, 0.1686, 0.04099, 0.09223, 0.04094, 0.08535, 0.04171, 0.16, 0.04176, 0.1514, 0.04152, 0.08304, 0.04149, 0.08765, 0.04291, 0.6563, 0.04248, 0.6749, 0.04203, 0.567, 0.04241, 0.5604, 0.04698, 0.3254, 0.04318, 0.2448, 0.04318, 0.1859, 0.04318, 0.1859, 0.04318, 0.2448, 0.0399, 0.3391, 0.03708, 0.4027, 0.03708, 0.07369, 0.0423, 0.06797, 0.04783, 0.4, 0.0423, 0.1064, 0.0423, 0.06797, 0.007043, 0.1743, 0.00658, 0.1746, 0.006405, 0.2348, 0.006862, 0.2347, 0.006862, 0.2347, 0.006405, 0.2348, 0.006357, 0.3018, 0.006816, 0.3016, 0.006816, 0.3016, 0.006357, 0.3018, 0.006406, 0.3691, 0.006855, 0.3689, 0.006855, 0.3689, 0.006406, 0.3691, 0.006511, 0.4359, 0.006952, 0.4356, 0.006952, 0.4356, 0.006511, 0.4359, 0.006708, 0.5009, 0.007132, 0.5007, 0.007965, 0.3686, 0.007948, 0.3014, 0.007385, 0.3014, 0.007414, 0.3687, 0.007132, 0.5007, 0.006708, 0.5009, 0.007019, 0.5573, 0.007421, 0.5582, 0.008456, 0.558, 0.008193, 0.5006, 0.007665, 0.5005, 0.007937, 0.5581, 0.01295, 0.2345, 0.01275, 0.1745, 0.01213, 0.1743, 0.01232, 0.2347, 0.008587, 0.2345, 0.008789, 0.1745, 0.008206, 0.1749, 0.008013, 0.2345, 0.008579, 0.4354, 0.008517, 0.3687, 0.007965, 0.3686, 0.008039, 0.4354, 0.008517, 0.3687, 0.00851, 0.3014, 0.007948, 0.3014, 0.007965, 0.3686, 0.0135, 0.4354, 0.01357, 0.3686, 0.01302, 0.3687, 0.01296, 0.4354, 0.008972, 0.5582, 0.008722, 0.5005, 0.008193, 0.5006, 0.008456, 0.558, 0.009214, 0.2347, 0.00941, 0.1744, 0.008789, 0.1745, 0.008587, 0.2345, 0.009179, 0.4356, 0.009132, 0.3689, 0.008517, 0.3687, 0.008579, 0.4354, 0.009132, 0.3689, 0.009133, 0.3016, 0.00851, 0.3014, 0.008517, 0.3687, 0.009529, 0.5582, 0.009303, 0.5007, 0.008722, 0.5005, 0.008972, 0.5582, 0.01077, 0.5009, 0.01077, 0.5561, 0.01143, 0.5579, 0.01155, 0.5009, 0.009948, 0.2349, 0.01006, 0.1755, 0.00941, 0.1744, 0.009214, 0.2347, 0.009913, 0.4359, 0.00988, 0.3691, 0.009132, 0.3689, 0.009179, 0.4356, 0.00988, 0.3691, 0.00989, 0.3018, 0.009133, 0.3016, 0.009132, 0.3689, 0.01011, 0.5579, 0.009991, 0.5009, 0.009303, 0.5007, 0.009529, 0.5582, 0.009728, 0.1312, 0.01033, 0.1328, 0.01077, 0.1154, 0.01021, 0.1118, 0.00658, 0.1746, 0.006353, 0.1775, 0.006615, 0.1393, 0.006882, 0.1336, 0.01143, 0.5579, 0.01077, 0.5561, 0.01077, 0.5906, 0.01116, 0.5967, 0.006205, 0.2351, 0.006353, 0.1775, 0.00658, 0.1746, 0.006405, 0.2349, 0.006615, 0.1393, 0.006882, 0.1336, 0.007304, 0.1144, 0.006882, 0.1336, 0.01077, 0.436, 0.01077, 0.5009, 0.01155, 0.5009, 0.01163, 0.4359, 0.006882, 0.1336, 0.006615, 0.1393, 0.006353, 0.1775, 0.00658, 0.1746, 0.006211, 0.3693, 0.006168, 0.302, 0.006357, 0.3018, 0.006406, 0.3691, 0.006353, 0.1775, 0.006205, 0.2351, 0.006405, 0.2348, 0.00658, 0.1746, 0.007414, 0.3687, 0.007385, 0.3014, 0.006816, 0.3016, 0.006855, 0.3689, 0.006205, 0.2351, 0.006168, 0.302, 0.006357, 0.3018, 0.006405, 0.2348, 0.007499, 0.4354, 0.007414, 0.3687, 0.006855, 0.3689, 0.006952, 0.4356, 0.006168, 0.302, 0.006211, 0.3693, 0.006406, 0.3691, 0.006357, 0.3018, 0.007665, 0.5005, 0.007499, 0.4354, 0.006952, 0.4356, 0.007132, 0.5007, 0.006211, 0.3693, 0.006328, 0.436, 0.006511, 0.4359, 0.006406, 0.3691, 0.007937, 0.5581, 0.007665, 0.5005, 0.007132, 0.5007, 0.007421, 0.5582, 0.006328, 0.436, 0.006528, 0.5006, 0.006708, 0.5009, 0.006511, 0.4359, 0.006528, 0.5006, 0.006786, 0.5566, 0.007019, 0.5573, 0.006708, 0.5009, 0.007019, 0.5573, 0.006786, 0.5566, 0.007153, 0.5892, 0.007362, 0.5972, 0.01048, 0.6035, 0.009241, 0.6035, 0.009278, 0.5946, 0.01049, 0.5946, 0.007948, 0.3014, 0.008013, 0.2345, 0.007439, 0.2345, 0.007385, 0.3014, 0.007362, 0.5972, 0.007826, 0.5996, 0.007421, 0.5582, 0.007019, 0.5573, 0.00851, 0.3014, 0.008587, 0.2345, 0.008013, 0.2345, 0.007948, 0.3014, 0.007826, 0.5996, 0.008323, 0.6, 0.007937, 0.5581, 0.007421, 0.5582, 0.009133, 0.3016, 0.009214, 0.2347, 0.008587, 0.2345, 0.00851, 0.3014, 0.008323, 0.6, 0.008831, 0.6002, 0.008456, 0.558, 0.007937, 0.5581, 0.00989, 0.3018, 0.009948, 0.2349, 0.009214, 0.2347, 0.009133, 0.3016, 0.008831, 0.6002, 0.009343, 0.6, 0.008972, 0.5582, 0.008456, 0.558, 0.009343, 0.6, 0.009845, 0.6, 0.009529, 0.5582, 0.008972, 0.5582, 0.01121, 0.1328, 0.01077, 0.1414, 0.01077, 0.1768, 0.01148, 0.1755, 0.009845, 0.6, 0.01038, 0.5968, 0.01011, 0.5579, 0.009529, 0.5582, 0.01011, 0.5579, 0.01038, 0.5968, 0.01077, 0.5906, 0.01077, 0.5561, 0.01077, 0.5561, 0.01077, 0.5009, 0.009991, 0.5009, 0.01011, 0.5579, 0.01077, 0.3693, 0.01077, 0.436, 0.01163, 0.4359, 0.01166, 0.3691, 0.01077, 0.5009, 0.01077, 0.436, 0.009913, 0.4359, 0.009991, 0.5009, 0.01077, 0.302, 0.01077, 0.3693, 0.01166, 0.3691, 0.01165, 0.3018, 0.01077, 0.436, 0.01077, 0.3693, 0.00988, 0.3691, 0.009913, 0.4359, 0.01077, 0.2356, 0.01077, 0.302, 0.01165, 0.3018, 0.01159, 0.2348, 0.01077, 0.3693, 0.01077, 0.302, 0.00989, 0.3018, 0.00988, 0.3691, 0.01077, 0.1768, 0.01077, 0.2356, 0.01159, 0.2348, 0.01148, 0.1755, 0.01077, 0.302, 0.01077, 0.2356, 0.009948, 0.2349, 0.00989, 0.3018, 0.01033, 0.1328, 0.01077, 0.1414, 0.01121, 0.1328, 0.01077, 0.1154, 0.01077, 0.2356, 0.01077, 0.1768, 0.01006, 0.1755, 0.009948, 0.2349, 0.01357, 0.1325, 0.01414, 0.1312, 0.01368, 0.1118, 0.0131, 0.1147, 0.01077, 0.1414, 0.01033, 0.1328, 0.01006, 0.1755, 0.01077, 0.1768, 0.01055, 0.5769, 0.01056, 0.5946, 0.01177, 0.5946, 0.01175, 0.5769, 0.01033, 0.1328, 0.009728, 0.1312, 0.00941, 0.1744, 0.01006, 0.1755, 0.009728, 0.1312, 0.009147, 0.1325, 0.008789, 0.1745, 0.00941, 0.1744, 0.009991, 0.5009, 0.009913, 0.4359, 0.009179, 0.4356, 0.009303, 0.5007, 0.009147, 0.1325, 0.008554, 0.133, 0.008206, 0.1749, 0.008789, 0.1745, 0.009303, 0.5007, 0.009179, 0.4356, 0.008579, 0.4354, 0.008722, 0.5005, 0.008554, 0.133, 0.007967, 0.1325, 0.007621, 0.1745, 0.008206, 0.1749, 0.008722, 0.5005, 0.008579, 0.4354, 0.008039, 0.4354, 0.008193, 0.5006, 0.007967, 0.1325, 0.007384, 0.1306, 0.007043, 0.1743, 0.007621, 0.1745, 0.008193, 0.5006, 0.008039, 0.4354, 0.007499, 0.4354, 0.007665, 0.5005, 0.007384, 0.1306, 0.006882, 0.1336, 0.00658, 0.1746, 0.007043, 0.1743, 0.007385, 0.3014, 0.007439, 0.2345, 0.006862, 0.2347, 0.006816, 0.3016, 0.01213, 0.1743, 0.01148, 0.1755, 0.01159, 0.2348, 0.01232, 0.2347, 0.01232, 0.2347, 0.01159, 0.2348, 0.01165, 0.3018, 0.01241, 0.3016, 0.01241, 0.3016, 0.01165, 0.3018, 0.01166, 0.3691, 0.01241, 0.3689, 0.01241, 0.3689, 0.01166, 0.3691, 0.01163, 0.4359, 0.01236, 0.4356, 0.01236, 0.4356, 0.01163, 0.4359, 0.01155, 0.5009, 0.01223, 0.5007, 0.01357, 0.3686, 0.01359, 0.3014, 0.01303, 0.3014, 0.01302, 0.3687, 0.01223, 0.5007, 0.01155, 0.5009, 0.01143, 0.5579, 0.01201, 0.5582, 0.01308, 0.558, 0.01335, 0.5006, 0.01282, 0.5005, 0.01257, 0.5581, 0.0141, 0.2345, 0.01392, 0.1745, 0.0145, 0.1743, 0.01468, 0.2347, 0.0141, 0.2345, 0.01392, 0.1745, 0.01333, 0.1749, 0.01353, 0.2345, 0.01404, 0.4354, 0.01412, 0.3687, 0.01357, 0.3686, 0.0135, 0.4354, 0.01412, 0.3687, 0.01415, 0.3014, 0.01359, 0.3014, 0.01357, 0.3686, 0.0135, 0.4354, 0.01357, 0.3686, 0.01412, 0.3687, 0.01404, 0.4354, 0.0136, 0.5582, 0.01387, 0.5005, 0.01335, 0.5006, 0.01308, 0.558, 0.01468, 0.2347, 0.0145, 0.1744, 0.01392, 0.1745, 0.0141, 0.2345, 0.01459, 0.4356, 0.01468, 0.3689, 0.01412, 0.3687, 0.01404, 0.4354, 0.01468, 0.3689, 0.01472, 0.3016, 0.01415, 0.3014, 0.01412, 0.3687, 0.01412, 0.5582, 0.01441, 0.5007, 0.01387, 0.5005, 0.0136, 0.5582, 0.01502, 0.5009, 0.01474, 0.5561, 0.01453, 0.558, 0.01483, 0.5009, 0.01513, 0.2349, 0.01494, 0.1755, 0.0145, 0.1744, 0.01468, 0.2347, 0.01503, 0.4359, 0.01513, 0.3691, 0.01468, 0.3689, 0.01459, 0.4356, 0.01513, 0.3691, 0.01518, 0.3018, 0.01472, 0.3016, 0.01468, 0.3689, 0.01453, 0.5579, 0.01483, 0.5009, 0.01441, 0.5007, 0.01412, 0.5582, 0.01414, 0.1312, 0.01467, 0.1328, 0.01422, 0.1154, 0.01368, 0.1118, 0.01453, 0.558, 0.01474, 0.5561, 0.01441, 0.5907, 0.01417, 0.5967, 0.01521, 0.436, 0.01502, 0.5009, 0.01483, 0.5009, 0.01503, 0.4359, 0.01181, 0.6035, 0.01303, 0.6035, 0.01296, 0.5946, 0.01177, 0.5946, 0.01528, 0.6035, 0.01528, 0.6035, 0.01409, 0.5946, 0.0141, 0.5946, 0.01302, 0.3687, 0.01303, 0.3014, 0.01241, 0.3016, 0.01241, 0.3689, 0.01296, 0.4354, 0.01302, 0.3687, 0.01241, 0.3689, 0.01236, 0.4356, 0.01282, 0.5005, 0.01296, 0.4354, 0.01236, 0.4356, 0.01223, 0.5007, 0.01257, 0.5581, 0.01282, 0.5005, 0.01223, 0.5007, 0.01201, 0.5582, 0.01522, 0.6035, 0.01509, 0.6035, 0.01405, 0.5946, 0.01405, 0.5946, 0.01359, 0.3014, 0.01353, 0.2345, 0.01295, 0.2345, 0.01303, 0.3014, 0.01116, 0.5967, 0.01169, 0.5999, 0.01201, 0.5582, 0.01143, 0.5579, 0.01415, 0.3014, 0.0141, 0.2345, 0.01353, 0.2345, 0.01359, 0.3014, 0.01169, 0.5999, 0.0122, 0.6, 0.01257, 0.5581, 0.01201, 0.5582, 0.01472, 0.3016, 0.01468, 0.2347, 0.0141, 0.2345, 0.01415, 0.3014, 0.0122, 0.6, 0.01271, 0.6002, 0.01308, 0.558, 0.01257, 0.5581, 0.01518, 0.3018, 0.01513, 0.2349, 0.01468, 0.2347, 0.01472, 0.3016, 0.01271, 0.6002, 0.01322, 0.6, 0.0136, 0.5582, 0.01308, 0.558, 0.01322, 0.6, 0.01372, 0.6, 0.01412, 0.5582, 0.0136, 0.5582, 0.01467, 0.1328, 0.01488, 0.1414, 0.0152, 0.1768, 0.01494, 0.1755, 0.01372, 0.6, 0.01417, 0.5968, 0.01453, 0.5579, 0.01412, 0.5582, 0.008027, 0.6035, 0.006824, 0.6035, 0.006941, 0.5946, 0.008089, 0.5946, 0.01453, 0.5579, 0.01417, 0.5968, 0.01441, 0.5907, 0.01474, 0.5561, 0.01474, 0.5561, 0.01502, 0.5009, 0.01483, 0.5009, 0.01453, 0.5579, 0.01533, 0.3693, 0.01521, 0.436, 0.01503, 0.4359, 0.01513, 0.3691, 0.01502, 0.5009, 0.01521, 0.436, 0.01503, 0.4359, 0.01483, 0.5009, 0.01537, 0.302, 0.01533, 0.3693, 0.01513, 0.3691, 0.01518, 0.3018, 0.01521, 0.436, 0.01533, 0.3693, 0.01513, 0.3691, 0.01503, 0.4359, 0.01532, 0.2356, 0.01537, 0.302, 0.01518, 0.3018, 0.01513, 0.2348, 0.01533, 0.3693, 0.01537, 0.302, 0.01518, 0.3018, 0.01513, 0.3691, 0.0152, 0.1768, 0.01532, 0.2356, 0.01513, 0.2348, 0.01494, 0.1755, 0.01537, 0.302, 0.01532, 0.2356, 0.01513, 0.2349, 0.01518, 0.3018, 0.01422, 0.1154, 0.01467, 0.1328, 0.01488, 0.1414, 0.01467, 0.1328, 0.01532, 0.2356, 0.0152, 0.1768, 0.01494, 0.1755, 0.01513, 0.2349, 0.01239, 0.1324, 0.01181, 0.1312, 0.01133, 0.1117, 0.01191, 0.1147, 0.01488, 0.1414, 0.01467, 0.1328, 0.01494, 0.1755, 0.0152, 0.1768, 0.01467, 0.1328, 0.01414, 0.1312, 0.0145, 0.1744, 0.01494, 0.1755, 0.01414, 0.1312, 0.01357, 0.1325, 0.01392, 0.1745, 0.0145, 0.1744, 0.01483, 0.5009, 0.01503, 0.4359, 0.01459, 0.4356, 0.01441, 0.5007, 0.01357, 0.1325, 0.01298, 0.133, 0.01333, 0.1749, 0.01392, 0.1745, 0.01441, 0.5007, 0.01459, 0.4356, 0.01404, 0.4354, 0.01387, 0.5005, 0.01298, 0.133, 0.01239, 0.1325, 0.01275, 0.1745, 0.01333, 0.1749, 0.01387, 0.5005, 0.01404, 0.4354, 0.0135, 0.4354, 0.01335, 0.5006, 0.01239, 0.1325, 0.01181, 0.1311, 0.01213, 0.1743, 0.01275, 0.1745, 0.01335, 0.5006, 0.0135, 0.4354, 0.01296, 0.4354, 0.01282, 0.5005, 0.01181, 0.1311, 0.01121, 0.1328, 0.01148, 0.1755, 0.01213, 0.1743, 0.01303, 0.3014, 0.01295, 0.2345, 0.01232, 0.2347, 0.01241, 0.3016, 0.01527, 0.6035, 0.01528, 0.6035, 0.0141, 0.5946, 0.0141, 0.5946, 0.0145, 0.1743, 0.01494, 0.1755, 0.01513, 0.2348, 0.01468, 0.2347, 0.01468, 0.2347, 0.01513, 0.2348, 0.01518, 0.3018, 0.01472, 0.3016, 0.01472, 0.3016, 0.01518, 0.3018, 0.01513, 0.3691, 0.01468, 0.3689, 0.01468, 0.3689, 0.01513, 0.3691, 0.01503, 0.4359, 0.01459, 0.4356, 0.01459, 0.4356, 0.01503, 0.4359, 0.01483, 0.5009, 0.01441, 0.5007, 0.01357, 0.3686, 0.01359, 0.3014, 0.01415, 0.3014, 0.01412, 0.3687, 0.01441, 0.5007, 0.01483, 0.5009, 0.01453, 0.558, 0.01412, 0.5581, 0.01308, 0.558, 0.01335, 0.5006, 0.01387, 0.5005, 0.0136, 0.5582, 0.008587, 0.2345, 0.008788, 0.1745, 0.00941, 0.1743, 0.009214, 0.2347, 0.01295, 0.2345, 0.01275, 0.1745, 0.01333, 0.1749, 0.01353, 0.2345, 0.01296, 0.4354, 0.01302, 0.3687, 0.01357, 0.3686, 0.0135, 0.4354, 0.01302, 0.3687, 0.01303, 0.3014, 0.01359, 0.3014, 0.01357, 0.3686, 0.008039, 0.4354, 0.007965, 0.3686, 0.008517, 0.3687, 0.008579, 0.4354, 0.01257, 0.5582, 0.01282, 0.5005, 0.01335, 0.5006, 0.01308, 0.558, 0.01232, 0.2347, 0.01213, 0.1743, 0.01275, 0.1745, 0.01295, 0.2345, 0.01236, 0.4356, 0.01241, 0.3689, 0.01302, 0.3687, 0.01296, 0.4354, 0.01241, 0.3689, 0.01241, 0.3016, 0.01303, 0.3014, 0.01302, 0.3687, 0.01201, 0.5581, 0.01224, 0.5007, 0.01282, 0.5005, 0.01257, 0.5582, 0.01077, 0.5009, 0.01077, 0.556, 0.01011, 0.5579, 0.009992, 0.5009, 0.01159, 0.2348, 0.01148, 0.1754, 0.01213, 0.1743, 0.01232, 0.2347, 0.01163, 0.4359, 0.01166, 0.3691, 0.01241, 0.3689, 0.01236, 0.4356, 0.01166, 0.3691, 0.01165, 0.3018, 0.01241, 0.3016, 0.01241, 0.3689, 0.01143, 0.558, 0.01155, 0.5009, 0.01224, 0.5007, 0.01201, 0.5581, 0.01181, 0.1312, 0.01121, 0.1328, 0.01077, 0.1153, 0.01133, 0.1117, 0.01011, 0.5579, 0.01077, 0.556, 0.01077, 0.5907, 0.01038, 0.5966, 0.01077, 0.436, 0.01077, 0.5009, 0.009992, 0.5009, 0.009913, 0.4359, 0.005794, 0.6035, 0.005831, 0.6035, 0.006999, 0.5946, 0.006978, 0.5946, 0.009147, 0.1325, 0.008554, 0.133, 0.009033, 0.1167, 0.009626, 0.1146, 0.00933, 0.6035, 0.01057, 0.6035, 0.01056, 0.5946, 0.009345, 0.5946, 0.01412, 0.3687, 0.01415, 0.3014, 0.01472, 0.3016, 0.01468, 0.3689, 0.01404, 0.4354, 0.01412, 0.3687, 0.01468, 0.3689, 0.01459, 0.4356, 0.01387, 0.5005, 0.01404, 0.4354, 0.01459, 0.4356, 0.01441, 0.5007, 0.0136, 0.5582, 0.01387, 0.5005, 0.01441, 0.5007, 0.01412, 0.5581, 0.01303, 0.6035, 0.01422, 0.6035, 0.01412, 0.5946, 0.01296, 0.5946, 0.01359, 0.3014, 0.01353, 0.2345, 0.0141, 0.2345, 0.01415, 0.3014, 0.01417, 0.5967, 0.01372, 0.6001, 0.01412, 0.5581, 0.01453, 0.558, 0.01303, 0.3014, 0.01295, 0.2345, 0.01353, 0.2345, 0.01359, 0.3014, 0.01372, 0.6001, 0.01321, 0.5999, 0.0136, 0.5582, 0.01412, 0.5581, 0.01241, 0.3016, 0.01232, 0.2347, 0.01295, 0.2345, 0.01303, 0.3014, 0.01321, 0.5999, 0.01271, 0.6003, 0.01308, 0.558, 0.0136, 0.5582, 0.01165, 0.3018, 0.01159, 0.2348, 0.01232, 0.2347, 0.01241, 0.3016, 0.01271, 0.6003, 0.0122, 0.5999, 0.01257, 0.5582, 0.01308, 0.558, 0.0122, 0.5999, 0.01169, 0.6001, 0.01201, 0.5581, 0.01257, 0.5582, 0.01033, 0.1329, 0.01077, 0.1411, 0.01077, 0.1768, 0.01006, 0.1753, 0.01169, 0.6001, 0.01116, 0.5966, 0.01143, 0.558, 0.01201, 0.5581, 0.01143, 0.558, 0.01116, 0.5966, 0.01077, 0.5907, 0.01077, 0.556, 0.01077, 0.556, 0.01077, 0.5009, 0.01155, 0.5009, 0.01143, 0.558, 0.01077, 0.3693, 0.01077, 0.436, 0.009913, 0.4359, 0.00988, 0.3691, 0.01077, 0.5009, 0.01077, 0.436, 0.01163, 0.4359, 0.01155, 0.5009, 0.01077, 0.302, 0.01077, 0.3693, 0.00988, 0.3691, 0.00989, 0.3018, 0.01077, 0.436, 0.01077, 0.3693, 0.01166, 0.3691, 0.01163, 0.4359, 0.01077, 0.2355, 0.01077, 0.302, 0.00989, 0.3018, 0.009948, 0.2348, 0.01077, 0.3693, 0.01077, 0.302, 0.01165, 0.3018, 0.01166, 0.3691, 0.01077, 0.1768, 0.01077, 0.2355, 0.009948, 0.2348, 0.01006, 0.1753, 0.01077, 0.302, 0.01077, 0.2355, 0.01159, 0.2348, 0.01165, 0.3018, 0.01077, 0.1153, 0.01121, 0.1328, 0.01077, 0.1411, 0.01033, 0.1329, 0.01077, 0.2355, 0.01077, 0.1768, 0.01148, 0.1754, 0.01159, 0.2348, 0.01077, 0.1411, 0.01121, 0.1328, 0.01148, 0.1754, 0.01077, 0.1768, 0.01121, 0.1328, 0.01181, 0.1312, 0.01213, 0.1743, 0.01148, 0.1754, 0.01181, 0.1312, 0.01239, 0.1324, 0.01275, 0.1745, 0.01213, 0.1743, 0.01155, 0.5009, 0.01163, 0.4359, 0.01236, 0.4356, 0.01224, 0.5007, 0.01239, 0.1324, 0.01298, 0.133, 0.01333, 0.1749, 0.01275, 0.1745, 0.01224, 0.5007, 0.01236, 0.4356, 0.01296, 0.4354, 0.01282, 0.5005, 0.01298, 0.133, 0.01357, 0.1325, 0.01392, 0.1745, 0.01333, 0.1749, 0.01282, 0.5005, 0.01296, 0.4354, 0.0135, 0.4354, 0.01335, 0.5006, 0.01357, 0.1325, 0.01415, 0.1311, 0.0145, 0.1743, 0.01392, 0.1745, 0.01335, 0.5006, 0.0135, 0.4354, 0.01404, 0.4354, 0.01387, 0.5005, 0.01415, 0.1311, 0.01467, 0.1328, 0.01494, 0.1755, 0.0145, 0.1743, 0.01415, 0.3014, 0.0141, 0.2345, 0.01468, 0.2347, 0.01472, 0.3016, 0.008108, 0.6035, 0.00933, 0.6035, 0.009345, 0.5946, 0.008155, 0.5946, 0.00941, 0.1743, 0.01006, 0.1753, 0.009948, 0.2348, 0.009214, 0.2347, 0.009214, 0.2347, 0.009948, 0.2348, 0.00989, 0.3018, 0.009133, 0.3016, 0.009133, 0.3016, 0.00989, 0.3018, 0.00988, 0.3691, 0.009132, 0.3689, 0.009132, 0.3689, 0.00988, 0.3691, 0.009913, 0.4359, 0.009179, 0.4356, 0.009179, 0.4356, 0.009913, 0.4359, 0.009992, 0.5009, 0.009304, 0.5007, 0.007965, 0.3686, 0.007948, 0.3014, 0.00851, 0.3014, 0.008517, 0.3687, 0.009304, 0.5007, 0.009992, 0.5009, 0.01011, 0.5579, 0.009529, 0.5582, 0.008456, 0.558, 0.008193, 0.5006, 0.008722, 0.5005, 0.008973, 0.5581, 0.01018, 0.1177, 0.009626, 0.1147, 0.01021, 0.1118, 0.01077, 0.1107, 0.007439, 0.2345, 0.007622, 0.1745, 0.008206, 0.1749, 0.008013, 0.2345, 0.007499, 0.4354, 0.007414, 0.3687, 0.007965, 0.3686, 0.008039, 0.4354, 0.007414, 0.3687, 0.007385, 0.3014, 0.007948, 0.3014, 0.007965, 0.3686, 0.01136, 0.1397, 0.01077, 0.165, 0.01136, 0.1397, 0.01196, 0.1309, 0.007936, 0.5582, 0.007665, 0.5005, 0.008193, 0.5006, 0.008456, 0.558, 0.006863, 0.2347, 0.007043, 0.1744, 0.007622, 0.1745, 0.007439, 0.2345, 0.006952, 0.4356, 0.006855, 0.3689, 0.007414, 0.3687, 0.007499, 0.4354, 0.006855, 0.3689, 0.006816, 0.3016, 0.007385, 0.3014, 0.007414, 0.3687, 0.007421, 0.5582, 0.007131, 0.5007, 0.007665, 0.5005, 0.007936, 0.5582, 0.006405, 0.2349, 0.00658, 0.1746, 0.007043, 0.1744, 0.006863, 0.2347, 0.006511, 0.4359, 0.006406, 0.3691, 0.006855, 0.3689, 0.006952, 0.4356, 0.006406, 0.3691, 0.006357, 0.3018, 0.006816, 0.3016, 0.006855, 0.3689, 0.007019, 0.5573, 0.006708, 0.5009, 0.007131, 0.5007, 0.007421, 0.5582, 0.007967, 0.1325, 0.007385, 0.1307, 0.007856, 0.1118, 0.008438, 0.1147, 0.008554, 0.133, 0.007967, 0.1325, 0.008438, 0.1147, 0.009033, 0.1167, 0.005771, 0.6035, 0.00577, 0.6035, 0.006964, 0.5946, 0.006955, 0.5946, 0.008517, 0.3687, 0.00851, 0.3014, 0.009133, 0.3016, 0.009132, 0.3689, 0.008579, 0.4354, 0.008517, 0.3687, 0.009132, 0.3689, 0.009179, 0.4356, 0.008722, 0.5005, 0.008579, 0.4354, 0.009179, 0.4356, 0.009304, 0.5007, 0.008973, 0.5581, 0.008722, 0.5005, 0.009304, 0.5007, 0.009529, 0.5582, 0.005831, 0.6035, 0.005959, 0.6035, 0.006998, 0.5946, 0.006999, 0.5946, 0.007948, 0.3014, 0.008013, 0.2345, 0.008587, 0.2345, 0.00851, 0.3014, 0.01038, 0.5966, 0.009846, 0.5999, 0.009529, 0.5582, 0.01011, 0.5579, 0.007385, 0.3014, 0.007439, 0.2345, 0.008013, 0.2345, 0.007948, 0.3014, 0.009846, 0.5999, 0.009343, 0.6, 0.008973, 0.5581, 0.009529, 0.5582, 0.006816, 0.3016, 0.006863, 0.2347, 0.007439, 0.2345, 0.007385, 0.3014, 0.009343, 0.6, 0.008831, 0.6002, 0.008456, 0.558, 0.008973, 0.5581, 0.006357, 0.3018, 0.006405, 0.2349, 0.006863, 0.2347, 0.006816, 0.3016, 0.008831, 0.6002, 0.008324, 0.6, 0.007936, 0.5582, 0.008456, 0.558, 0.008324, 0.6, 0.007825, 0.5997, 0.007421, 0.5582, 0.007936, 0.5582, 0.007385, 0.1307, 0.006882, 0.1336, 0.007304, 0.1144, 0.007856, 0.1118, 0.007825, 0.5997, 0.007362, 0.5973, 0.007019, 0.5573, 0.007421, 0.5582, 0.006941, 0.5946, 0.006824, 0.6035, 0.00607, 0.6035, 0.005884, 0.6035, 0.006882, 0.1336, 0.007385, 0.1307, 0.007043, 0.1744, 0.00658, 0.1746, 0.007385, 0.1307, 0.007967, 0.1325, 0.007622, 0.1745, 0.007043, 0.1744, 0.006708, 0.5009, 0.006511, 0.4359, 0.006952, 0.4356, 0.007131, 0.5007, 0.007967, 0.1325, 0.008554, 0.133, 0.008206, 0.1749, 0.007622, 0.1745, 0.007131, 0.5007, 0.006952, 0.4356, 0.007499, 0.4354, 0.007665, 0.5005, 0.008554, 0.133, 0.009147, 0.1325, 0.008788, 0.1745, 0.008206, 0.1749, 0.007665, 0.5005, 0.007499, 0.4354, 0.008039, 0.4354, 0.008193, 0.5006, 0.009147, 0.1325, 0.009727, 0.131, 0.00941, 0.1743, 0.008788, 0.1745, 0.008193, 0.5006, 0.008039, 0.4354, 0.008579, 0.4354, 0.008722, 0.5005, 0.009727, 0.131, 0.01033, 0.1329, 0.01006, 0.1753, 0.00941, 0.1743, 0.00851, 0.3014, 0.008587, 0.2345, 0.009214, 0.2347, 0.009133, 0.3016, 0.005788, 0.6035, 0.005771, 0.6035, 0.006955, 0.5946, 0.006954, 0.5946, 0.01021, 0.1118, 0.01077, 0.1154, 0.01133, 0.1118, 0.01077, 0.1107, 0.01077, 0.1107, 0.01133, 0.1118, 0.01191, 0.1146, 0.01135, 0.1177, 0.01135, 0.1177, 0.01191, 0.1146, 0.01251, 0.1167, 0.01195, 0.1215, 0.01195, 0.1215, 0.01251, 0.1167, 0.0131, 0.1147, 0.01255, 0.1177, 0.01255, 0.1177, 0.0131, 0.1147, 0.01368, 0.1118, 0.01313, 0.1107, 0.01077, 0.165, 0.01017, 0.1397, 0.01077, 0.1309, 0.01136, 0.1397, 0.01313, 0.1107, 0.01368, 0.1118, 0.01422, 0.1154, 0.01368, 0.1118, 0.01251, 0.1167, 0.01195, 0.1215, 0.01255, 0.1177, 0.0131, 0.1146, 0.01175, 0.5769, 0.01177, 0.5946, 0.01296, 0.5946, 0.01293, 0.5769, 0.008993, 0.1177, 0.008438, 0.1146, 0.009033, 0.1167, 0.009588, 0.1215, 0.01077, 0.1309, 0.01017, 0.1397, 0.01077, 0.165, 0.01136, 0.1397, 0.01017, 0.1397, 0.009578, 0.1309, 0.01017, 0.1397, 0.01077, 0.165, 0.01053, 0.01535, 0.01171, 0.1584, 0.01171, 0.1584, 0.01191, 0.1147, 0.01135, 0.1177, 0.01195, 0.1215, 0.01251, 0.1167, 0.008408, 0.1107, 0.007856, 0.1118, 0.008438, 0.1146, 0.008993, 0.1177, 0.01018, 0.1177, 0.009588, 0.1215, 0.01017, 0.1397, 0.01077, 0.1309, 0.009588, 0.1215, 0.008993, 0.1177, 0.009578, 0.1309, 0.01017, 0.1397, 0.01133, 0.1117, 0.01077, 0.1107, 0.01135, 0.1177, 0.01191, 0.1147, 0.007856, 0.1118, 0.007304, 0.1144, 0.007856, 0.1118, 0.008408, 0.1107, 0.009626, 0.1146, 0.009033, 0.1167, 0.009588, 0.1215, 0.01018, 0.1177, 0.009033, 0.1167, 0.008438, 0.1147, 0.008993, 0.1177, 0.009588, 0.1215, 0.01077, 0.1153, 0.01021, 0.1118, 0.01077, 0.1107, 0.01133, 0.1117, 0.01528, 0.6035, 0.01526, 0.6035, 0.01407, 0.5946, 0.01409, 0.5946, 0.01136, 0.1397, 0.01077, 0.1309, 0.01135, 0.1177, 0.01195, 0.1215, 0.01353, 0.2345, 0.01333, 0.1749, 0.01392, 0.1745, 0.0141, 0.2345, 0.01196, 0.1309, 0.01136, 0.1397, 0.01195, 0.1215, 0.01255, 0.1177, 0.01467, 0.1328, 0.01415, 0.1311, 0.01368, 0.1118, 0.01422, 0.1154, 0.01255, 0.1177, 0.01196, 0.1309, 0.01255, 0.1177, 0.01313, 0.1107, 0.0131, 0.1146, 0.01255, 0.1177, 0.01313, 0.1107, 0.01368, 0.1118, 0.01057, 0.6035, 0.01181, 0.6035, 0.01177, 0.5946, 0.01056, 0.5946, 0.01017, 0.1397, 0.009588, 0.1215, 0.01018, 0.1177, 0.01077, 0.1309, 0.007439, 0.2345, 0.007621, 0.1745, 0.007043, 0.1743, 0.006862, 0.2347, 0.009578, 0.1309, 0.008993, 0.1177, 0.009588, 0.1215, 0.01017, 0.1397, 0.008013, 0.2345, 0.008206, 0.1749, 0.008788, 0.1745, 0.008587, 0.2345, 0.008993, 0.1177, 0.008408, 0.1107, 0.008993, 0.1177, 0.009578, 0.1309, 0.01033, 0.1329, 0.009727, 0.131, 0.01021, 0.1118, 0.01077, 0.1153, 0.008438, 0.1147, 0.007856, 0.1118, 0.008408, 0.1107, 0.008993, 0.1177, 0.00577, 0.6035, 0.005794, 0.6035, 0.006978, 0.5946, 0.006964, 0.5946, 0.009588, 0.1215, 0.009033, 0.1167, 0.009626, 0.1147, 0.01018, 0.1177, 0.01021, 0.1118, 0.009626, 0.1146, 0.01018, 0.1177, 0.01077, 0.1107, 0.01353, 0.2345, 0.01333, 0.1749, 0.01275, 0.1745, 0.01295, 0.2345, 0.01077, 0.1107, 0.01018, 0.1177, 0.01077, 0.1309, 0.01135, 0.1177, 0.01121, 0.1328, 0.01181, 0.1311, 0.01133, 0.1118, 0.01077, 0.1154, 0.01135, 0.1177, 0.01077, 0.1309, 0.01136, 0.1397, 0.01195, 0.1215, 0.01195, 0.1215, 0.01136, 0.1397, 0.01196, 0.1309, 0.01255, 0.1177, 0.01077, 0.1309, 0.01018, 0.1177, 0.01077, 0.1107, 0.01135, 0.1177, 0.01296, 0.5946, 0.01412, 0.5946, 0.0141, 0.5946, 0.01293, 0.5769, 0.01293, 0.5769, 0.0141, 0.5946, 0.0141, 0.5946, 0.01293, 0.5769, 0.01293, 0.5769, 0.0141, 0.5946, 0.01409, 0.5946, 0.01292, 0.5769, 0.01292, 0.5769, 0.01409, 0.5946, 0.01407, 0.5946, 0.01291, 0.5769, 0.01291, 0.5769, 0.01407, 0.5946, 0.01405, 0.5946, 0.01289, 0.5769, 0.01053, 0.01535, 0.01054, 0.1584, 0.01174, 0.1584, 0.01289, 0.5769, 0.01405, 0.5946, 0.01405, 0.5946, 0.0129, 0.5946, 0.01049, 0.5946, 0.0105, 0.5769, 0.01171, 0.5769, 0.01171, 0.5946, 0.009343, 0.5769, 0.009345, 0.5946, 0.01056, 0.5946, 0.01055, 0.5769, 0.009317, 0.1584, 0.00934, 0.1584, 0.01053, 0.01535, 0.009339, 0.1584, 0.01054, 0.1584, 0.01053, 0.01535, 0.009278, 0.5946, 0.009298, 0.5769, 0.0105, 0.5769, 0.01049, 0.5946, 0.008163, 0.5769, 0.008155, 0.5946, 0.009345, 0.5946, 0.009343, 0.5769, 0.008124, 0.5769, 0.008131, 0.5769, 0.00934, 0.1584, 0.009317, 0.1584, 0.008131, 0.5769, 0.008146, 0.5769, 0.009339, 0.1584, 0.00934, 0.1584, 0.008089, 0.5946, 0.008118, 0.5769, 0.009298, 0.5769, 0.009278, 0.5946, 0.006999, 0.5946, 0.006998, 0.5946, 0.008155, 0.5946, 0.008163, 0.5769, 0.006955, 0.5946, 0.006964, 0.5946, 0.008131, 0.5769, 0.008124, 0.5769, 0.006964, 0.5946, 0.006978, 0.5946, 0.008146, 0.5769, 0.008131, 0.5769, 0.006941, 0.5946, 0.006954, 0.5946, 0.008118, 0.5769, 0.008089, 0.5946, 0.01171, 0.1584, 0.01174, 0.1584, 0.01293, 0.5769, 0.01292, 0.5769, 0.01171, 0.1584, 0.01171, 0.1584, 0.01292, 0.5769, 0.01291, 0.5769, 0.01171, 0.1584, 0.01291, 0.5769, 0.01289, 0.5769, 0.01171, 0.5946, 0.01171, 0.5769, 0.01289, 0.5769, 0.0129, 0.5946, 0.01054, 0.1584, 0.01055, 0.5769, 0.01175, 0.5769, 0.01174, 0.1584, 0.009339, 0.1584, 0.009343, 0.5769, 0.01055, 0.5769, 0.01054, 0.1584, 0.008163, 0.5769, 0.009343, 0.5769, 0.009339, 0.1584, 0.006978, 0.5946, 0.006999, 0.5946, 0.008163, 0.5769, 0.008146, 0.5769, 0.006954, 0.5946, 0.006955, 0.5946, 0.008124, 0.5769, 0.008118, 0.5769, 0.008118, 0.5769, 0.008124, 0.5769, 0.009317, 0.1584, 0.009298, 0.5769, 0.009317, 0.1584, 0.01052, 0.1584, 0.0105, 0.5769, 0.0105, 0.5769, 0.01052, 0.1584, 0.01171, 0.1584, 0.01171, 0.5769, 0.01174, 0.1584, 0.01175, 0.5769, 0.01293, 0.5769, 0.01526, 0.6035, 0.01522, 0.6035, 0.01405, 0.5946, 0.01407, 0.5946, 0.009147, 0.1325, 0.009728, 0.1312, 0.01021, 0.1118, 0.009626, 0.1147, 0.008554, 0.133, 0.009147, 0.1325, 0.009626, 0.1147, 0.009033, 0.1167, 0.007967, 0.1325, 0.008554, 0.133, 0.009033, 0.1167, 0.008438, 0.1146, 0.007384, 0.1306, 0.007967, 0.1325, 0.008438, 0.1146, 0.007856, 0.1118, 0.006168, 0.302, 0.006205, 0.2351, 0.006405, 0.2349, 0.006357, 0.3018, 0.006328, 0.436, 0.006211, 0.3693, 0.006406, 0.3691, 0.006511, 0.4359, 0.006528, 0.5006, 0.006328, 0.436, 0.006511, 0.4359, 0.006708, 0.5009, 0.006786, 0.5566, 0.006528, 0.5006, 0.006708, 0.5009, 0.007019, 0.5573, 0.007153, 0.5892, 0.006786, 0.5566, 0.007019, 0.5573, 0.007362, 0.5973, 0.009241, 0.6035, 0.008027, 0.6035, 0.008089, 0.5946, 0.009278, 0.5946, 0.01172, 0.6035, 0.01048, 0.6035, 0.01049, 0.5946, 0.01171, 0.5946, 0.01294, 0.6035, 0.01172, 0.6035, 0.01171, 0.5946, 0.0129, 0.5946, 0.01413, 0.6035, 0.01294, 0.6035, 0.0129, 0.5946, 0.01405, 0.5946, 0.01492, 0.6035, 0.01413, 0.6035, 0.01405, 0.5946, 0.01509, 0.6035, 0.01298, 0.133, 0.01357, 0.1325, 0.0131, 0.1147, 0.01251, 0.1167, 0.01239, 0.1325, 0.01298, 0.133, 0.01251, 0.1167, 0.01191, 0.1146, 0.01181, 0.1311, 0.01239, 0.1325, 0.01191, 0.1146, 0.01133, 0.1118, 0.01516, 0.6035, 0.01527, 0.6035, 0.0141, 0.5946, 0.01412, 0.5946, 0.01422, 0.6035, 0.015, 0.6035, 0.01516, 0.6035, 0.01412, 0.5946, 0.01298, 0.133, 0.01239, 0.1324, 0.01191, 0.1147, 0.01251, 0.1167, 0.01357, 0.1325, 0.01298, 0.133, 0.01251, 0.1167, 0.0131, 0.1146, 0.01415, 0.1311, 0.01357, 0.1325, 0.0131, 0.1146, 0.01368, 0.1118, 0.00692, 0.6035, 0.008108, 0.6035, 0.008155, 0.5946, 0.006998, 0.5946, 0.006134, 0.6035, 0.00692, 0.6035, 0.006998, 0.5946, 0.005959, 0.6035, 0.009727, 0.131, 0.009147, 0.1325, 0.009626, 0.1146, 0.01021, 0.1118, 0.005884, 0.6035, 0.005788, 0.6035, 0.006954, 0.5946, 0.006941, 0.5946, 0.008013, 0.2345, 0.008206, 0.1749, 0.007621, 0.1745, 0.007439, 0.2345, 0.008039, 0.4354, 0.007965, 0.3686, 0.007414, 0.3687, 0.007499, 0.4354, 0.006882, 0.1336, 0.007384, 0.1306, 0.007856, 0.1118, 0.007304, 0.1144, 0.01171, 0.1584, 0.01053, 0.01535, 0.01174, 0.1584, 0.01293, 0.5769, 0.01174, 0.1584, 0.01293, 0.5769, 0.008146, 0.5769, 0.008163, 0.5769, 0.009339, 0.1584, 0.00934, 0.1584, 0.009339, 0.1584, 0.01053, 0.01535, 0.01052, 0.1584, 0.009317, 0.1584, 0.01053, 0.01535, 0.009298, 0.5769, 0.008118, 0.5769, 0.009317, 0.1584, 0.01052, 0.1584, 0.01053, 0.01535, 0.01171, 0.1584, 0.01171, 0.5769, 0.01171, 0.1584, 0.01289, 0.5769])
me_cuberry.materials.append(mat_cuberry)
me_cuberry.update()

# ---- objects
ob_cuberry = bpy.data.objects.new('cuberry', me_cuberry)

# ---- transforms, parenting, visibility, modifiers, constraints
ob_cuberry.location = (0.0, 0.0, 0.0)
_vg = ob_cuberry.vertex_groups.new(name='Group')
_m = ob_cuberry.modifiers.new('EdgeSplit', 'EDGE_SPLIT')
_m.use_edge_angle = False

# ---- collection membership
col_collection.objects.link(ob_cuberry)

# ---- scene / render settings (as saved in the file)
scene.frame_start = 1; scene.frame_end = 250; scene.frame_set(0)
scene.render.engine = 'BLENDER_EEVEE_NEXT'
scene.cycles.sampling_pattern = 'TABULATED_SOBOL'
bpy.context.view_layer.update()

# ---- added for rendering (the .blend has no active camera and no usable light): camera, sun
cam_auto = bpy.data.cameras.new('AutoCamera')
cam_auto.lens = 50.0
cam_auto.sensor_width = 36.0
cam_auto.clip_end = 1000.0
ob_auto_camera = bpy.data.objects.new('AutoCamera', cam_auto)
scene.collection.objects.link(ob_auto_camera)
ob_auto_camera.location = (4.15232, -4.98279, 4.87133)
ob_auto_camera.rotation_euler = (1.09748, -7.21219e-08, 0.694738)
scene.camera = ob_auto_camera
light_auto_sun = bpy.data.lights.new('AutoSun', 'SUN')
light_auto_sun.energy = 3.0
light_auto_sun.angle = 0.0523599
ob_auto_sun = bpy.data.objects.new('AutoSun', light_auto_sun)
scene.collection.objects.link(ob_auto_sun)
ob_auto_sun.rotation_euler = (0.872665, 0.174533, 0.523599)
bpy.context.view_layer.update()
